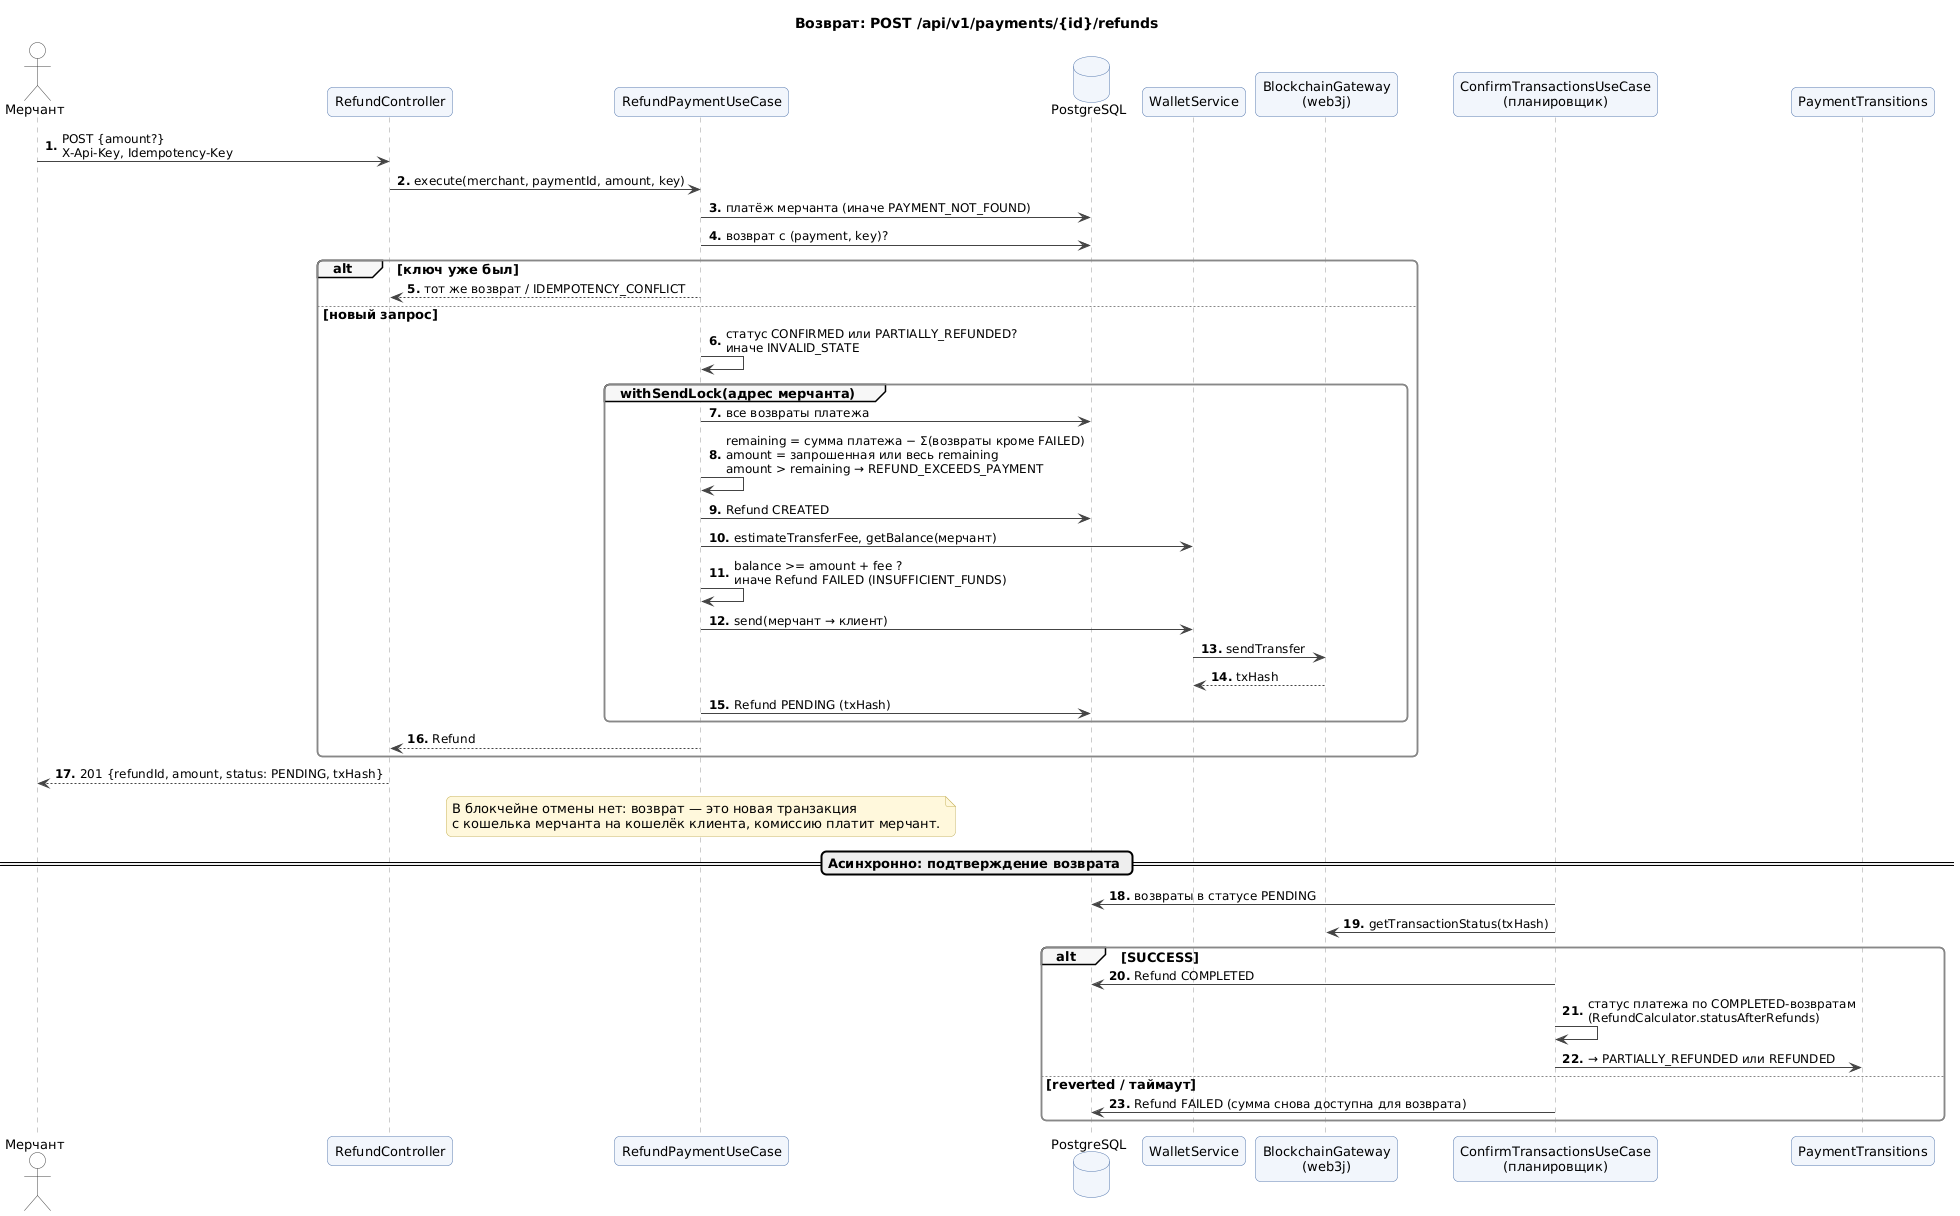

The diagram above was rendered by PlantUML. Its source (embedded in the PNG):
@startuml sequence-refund
!include style.iuml
title Возврат: POST /api/v1/payments/{id}/refunds
autonumber "<b>0."

actor "Мерчант" as M
participant "RefundController" as C
participant "RefundPaymentUseCase" as UC
database "PostgreSQL" as DB
participant "WalletService" as W
participant "BlockchainGateway\n(web3j)" as BC
participant "ConfirmTransactionsUseCase\n(планировщик)" as S
participant "PaymentTransitions" as T

M -> C : POST {amount?}\nX-Api-Key, Idempotency-Key
C -> UC : execute(merchant, paymentId, amount, key)
UC -> DB : платёж мерчанта (иначе PAYMENT_NOT_FOUND)
UC -> DB : возврат с (payment, key)?
alt ключ уже был
  UC --> C : тот же возврат / IDEMPOTENCY_CONFLICT
else новый запрос
  UC -> UC : статус CONFIRMED или PARTIALLY_REFUNDED?\nиначе INVALID_STATE
  group withSendLock(адрес мерчанта)
    UC -> DB : все возвраты платежа
    UC -> UC : remaining = сумма платежа − Σ(возвраты кроме FAILED)\namount = запрошенная или весь remaining\namount > remaining → REFUND_EXCEEDS_PAYMENT
    UC -> DB : Refund CREATED
    UC -> W : estimateTransferFee, getBalance(мерчант)
    UC -> UC : balance >= amount + fee ?\nиначе Refund FAILED (INSUFFICIENT_FUNDS)
    UC -> W : send(мерчант → клиент)
    W -> BC : sendTransfer
    BC --> W : txHash
    UC -> DB : Refund PENDING (txHash)
  end
  UC --> C : Refund
end
C --> M : 201 {refundId, amount, status: PENDING, txHash}

note over UC
  В блокчейне отмены нет: возврат — это новая транзакция
  с кошелька мерчанта на кошелёк клиента, комиссию платит мерчант.
end note

== Асинхронно: подтверждение возврата ==
S -> DB : возвраты в статусе PENDING
S -> BC : getTransactionStatus(txHash)
alt SUCCESS
  S -> DB : Refund COMPLETED
  S -> S : статус платежа по COMPLETED-возвратам\n(RefundCalculator.statusAfterRefunds)
  S -> T : → PARTIALLY_REFUNDED или REFUNDED
else reverted / таймаут
  S -> DB : Refund FAILED (сумма снова доступна для возврата)
end
@enduml